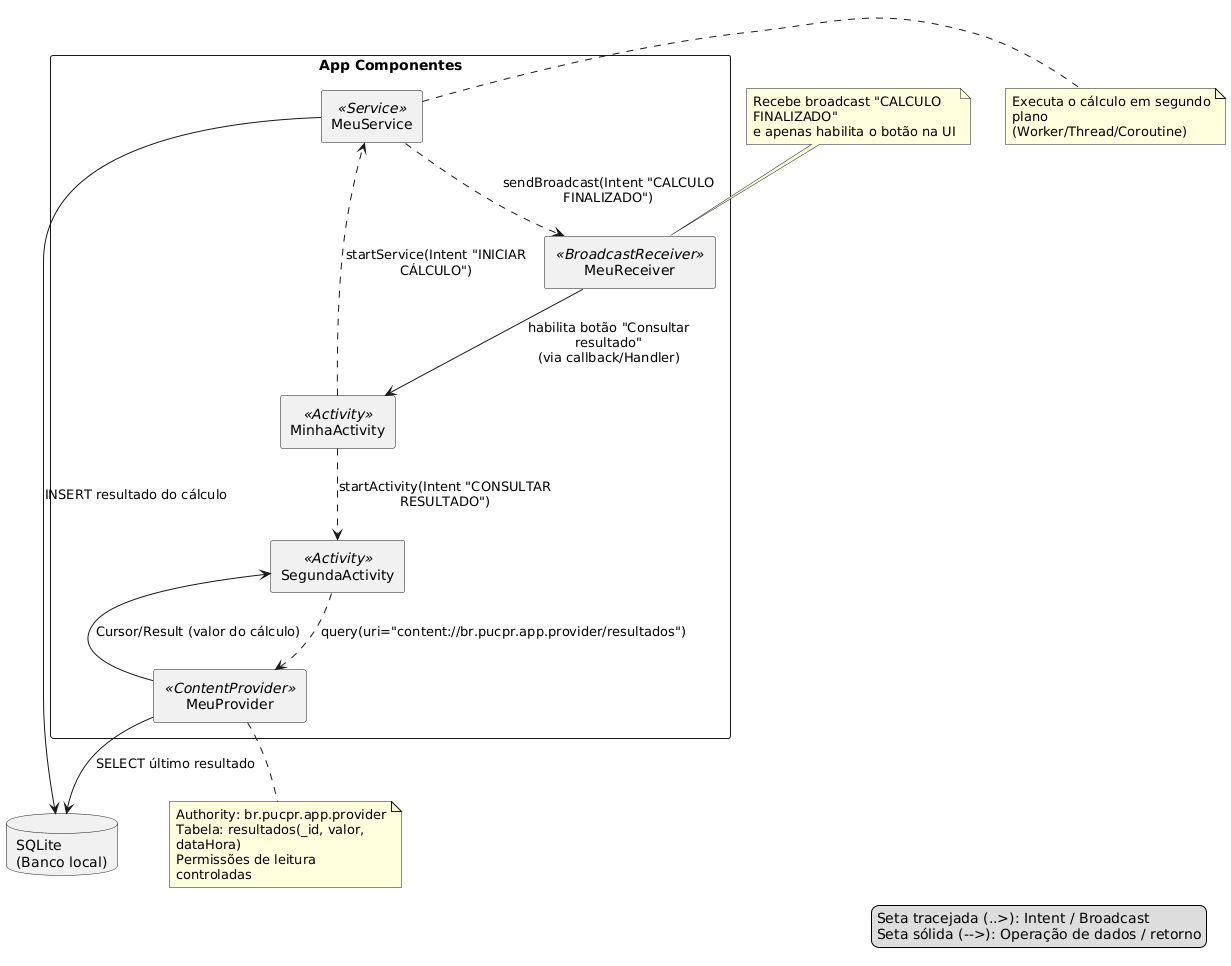

The diagram above was rendered by PlantUML. Its source (embedded in the PNG):
@startuml
skinparam componentStyle rectangle
skinparam shadowing false
skinparam wrapWidth 220
skinparam maxMessageSize 220
skinparam packageStyle rectangle

package "App Componentes" {
  [MinhaActivity] <<Activity>>
  [SegundaActivity] <<Activity>>
  [MeuService] <<Service>>
  [MeuReceiver] <<BroadcastReceiver>>
  [MeuProvider] <<ContentProvider>>
}

database "SQLite\n(Banco local)" as SQLite

' ---- Fluxo principal ----
' MinhaActivity dispara cálculo no MeuService
[MinhaActivity] ..> [MeuService] : startService(Intent "INICIAR CÁLCULO")

' MeuService processa em segundo plano e grava no SQLite
[MeuService] --> SQLite : INSERT resultado do cálculo

' Ao concluir, MeuService notifica via broadcast
[MeuService] ..> [MeuReceiver] : sendBroadcast(Intent "CALCULO FINALIZADO")

' Receiver habilita o botão "Ver resultado" na MinhaActivity
[MeuReceiver] --> [MinhaActivity] : habilita botão "Consultar resultado"\n(via callback/Handler)

' Usuário clica no botão: navega para SegundaActivity
[MinhaActivity] ..> [SegundaActivity] : startActivity(Intent "CONSULTAR RESULTADO")

' SegundaActivity consulta o resultado via ContentProvider
[SegundaActivity] ..> [MeuProvider] : query(uri="content://br.pucpr.app.provider/resultados")

' Provider lê do SQLite e devolve para a SegundaActivity
[MeuProvider] --> SQLite : SELECT último resultado
[MeuProvider] --> [SegundaActivity] : Cursor/Result (valor do cálculo)

' ---- Notas explicativas ----
note right of [MeuService]
Executa o cálculo em segundo plano
(Worker/Thread/Coroutine)
end note

note top of [MeuReceiver]
Recebe broadcast "CALCULO FINALIZADO"
e apenas habilita o botão na UI
end note

note bottom of [MeuProvider]
Authority: br.pucpr.app.provider
Tabela: resultados(_id, valor, dataHora)
Permissões de leitura controladas
end note

' ---- Legenda ----
legend right
  Seta tracejada (..>): Intent / Broadcast
  Seta sólida (-->): Operação de dados / retorno
end legend
@enduml